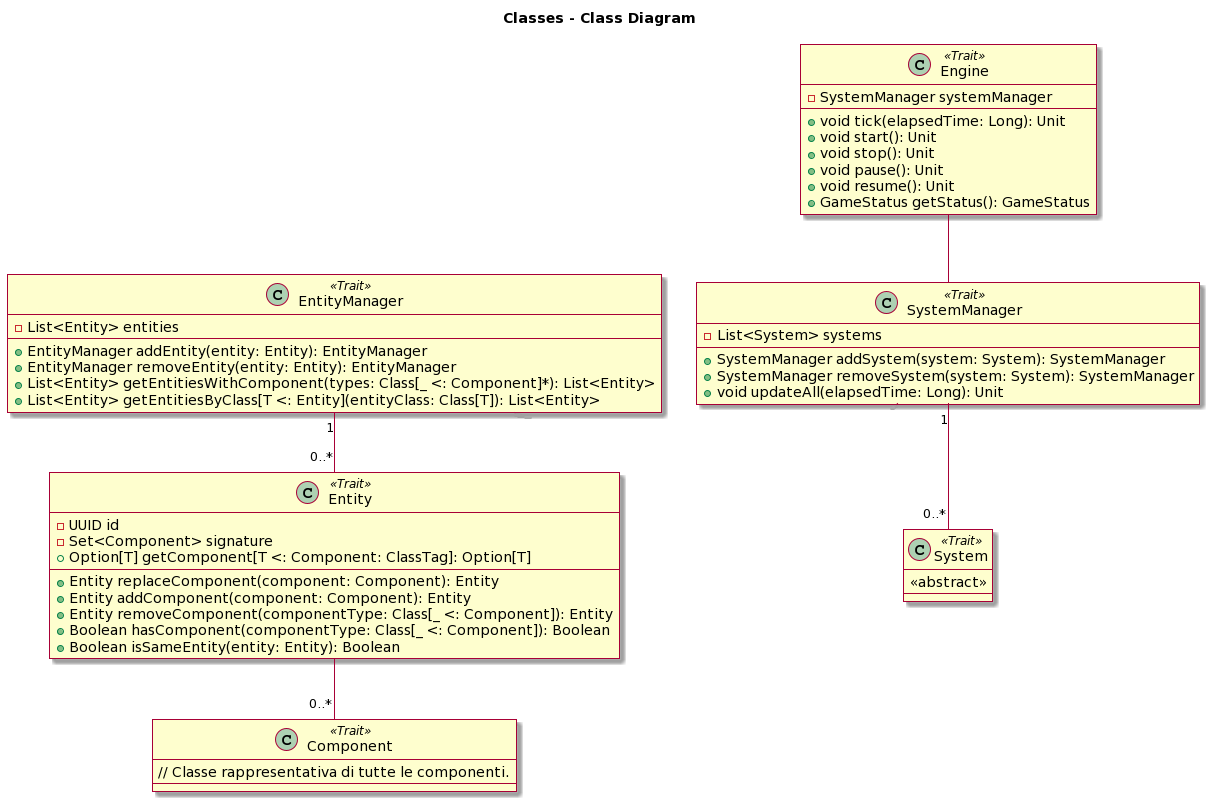

The diagram above was rendered by PlantUML. Its source (embedded in the PNG):
@startuml
skin rose

title Classes - Class Diagram

class EntityManager <<Trait>> {
  -List<Entity> entities
  +EntityManager addEntity(entity: Entity): EntityManager
  +EntityManager removeEntity(entity: Entity): EntityManager
  +List<Entity> getEntitiesWithComponent(types: Class[_ <: Component]*): List<Entity>
  +List<Entity> getEntitiesByClass[T <: Entity](entityClass: Class[T]): List<Entity>
}

class Entity <<Trait>> {
  -UUID id
  -Set<Component> signature
  +Entity replaceComponent(component: Component): Entity
  +Entity addComponent(component: Component): Entity
  +Entity removeComponent(componentType: Class[_ <: Component]): Entity
  +Boolean hasComponent(componentType: Class[_ <: Component]): Boolean
  +Option[T] getComponent[T <: Component: ClassTag]: Option[T]
  +Boolean isSameEntity(entity: Entity): Boolean
}

class SystemManager <<Trait>> {
  -List<System> systems
  +SystemManager addSystem(system: System): SystemManager
  +SystemManager removeSystem(system: System): SystemManager
  +void updateAll(elapsedTime: Long): Unit
}

class System <<Trait>> {
  <<abstract>>
}


class Component <<Trait>> {
  // Classe rappresentativa di tutte le componenti.
}

class Observable <<Trait>> {
}

class Engine <<Trait>> {
  -SystemManager systemManager
  +void tick(elapsedTime: Long): Unit
  +void start(): Unit
  +void stop(): Unit
  +void pause(): Unit
  +void resume(): Unit
  +GameStatus getStatus(): GameStatus
}

EntityManager --|> Observable
EntityManager "1" -- "0..*" Entity
SystemManager --|> Observable
SystemManager "1" -- "0..*" System
Entity -- "0..*" Component
Engine -- SystemManager
@enduml